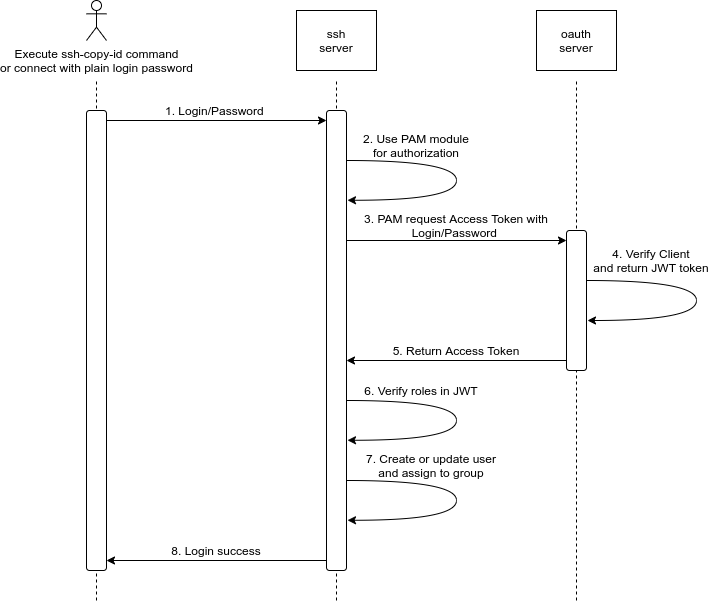

The diagram above was exported from draw.io. Its source (the exported page's mxGraphModel, read from the mxfile embedded in the PNG):
<mxGraphModel dx="1076" dy="805" grid="1" gridSize="10" guides="1" tooltips="1" connect="1" arrows="1" fold="1" page="0" pageScale="1" pageWidth="1169" pageHeight="827" math="0" shadow="0">
  <root>
    <mxCell id="0" />
    <mxCell id="1" parent="0" />
    <mxCell id="cQRuCP3y5_xg5BVORqZf-1" value="Execute ssh-copy-id command&lt;br&gt;or connect with plain login password" style="shape=umlActor;verticalLabelPosition=bottom;verticalAlign=top;html=1;outlineConnect=0;" parent="1" vertex="1">
      <mxGeometry x="150" y="80" width="20" height="40" as="geometry" />
    </mxCell>
    <mxCell id="cQRuCP3y5_xg5BVORqZf-2" value="" style="endArrow=none;html=1;dashed=1;" parent="1" edge="1">
      <mxGeometry width="50" height="50" relative="1" as="geometry">
        <mxPoint x="160" y="680" as="sourcePoint" />
        <mxPoint x="160" y="160" as="targetPoint" />
      </mxGeometry>
    </mxCell>
    <mxCell id="cQRuCP3y5_xg5BVORqZf-4" value="" style="endArrow=none;html=1;dashed=1;" parent="1" edge="1">
      <mxGeometry width="50" height="50" relative="1" as="geometry">
        <mxPoint x="400" y="680" as="sourcePoint" />
        <mxPoint x="400" y="160" as="targetPoint" />
      </mxGeometry>
    </mxCell>
    <mxCell id="cQRuCP3y5_xg5BVORqZf-5" value="ssh&lt;br&gt;server" style="rounded=0;whiteSpace=wrap;html=1;" parent="1" vertex="1">
      <mxGeometry x="360" y="90" width="80" height="60" as="geometry" />
    </mxCell>
    <mxCell id="cQRuCP3y5_xg5BVORqZf-6" value="" style="endArrow=none;html=1;dashed=1;" parent="1" edge="1">
      <mxGeometry width="50" height="50" relative="1" as="geometry">
        <mxPoint x="640" y="680" as="sourcePoint" />
        <mxPoint x="640" y="160" as="targetPoint" />
      </mxGeometry>
    </mxCell>
    <mxCell id="cQRuCP3y5_xg5BVORqZf-7" value="oauth&lt;br&gt;server" style="rounded=0;whiteSpace=wrap;html=1;" parent="1" vertex="1">
      <mxGeometry x="600" y="90" width="80" height="60" as="geometry" />
    </mxCell>
    <mxCell id="cQRuCP3y5_xg5BVORqZf-9" value="1. Login/Password&amp;nbsp;" style="text;html=1;strokeColor=none;fillColor=none;align=center;verticalAlign=middle;whiteSpace=wrap;rounded=0;" parent="1" vertex="1">
      <mxGeometry x="170" y="180" width="220" height="20" as="geometry" />
    </mxCell>
    <mxCell id="cQRuCP3y5_xg5BVORqZf-11" value="3. PAM request Access Token with Login/Password&amp;nbsp;" style="text;html=1;strokeColor=none;fillColor=none;align=center;verticalAlign=middle;whiteSpace=wrap;rounded=0;" parent="1" vertex="1">
      <mxGeometry x="410" y="290" width="220" height="30" as="geometry" />
    </mxCell>
    <mxCell id="cQRuCP3y5_xg5BVORqZf-12" value="" style="rounded=1;whiteSpace=wrap;html=1;" parent="1" vertex="1">
      <mxGeometry x="150" y="190" width="20" height="460" as="geometry" />
    </mxCell>
    <mxCell id="cQRuCP3y5_xg5BVORqZf-13" value="" style="rounded=1;whiteSpace=wrap;html=1;" parent="1" vertex="1">
      <mxGeometry x="390" y="190" width="20" height="460" as="geometry" />
    </mxCell>
    <mxCell id="cQRuCP3y5_xg5BVORqZf-14" value="" style="rounded=1;whiteSpace=wrap;html=1;" parent="1" vertex="1">
      <mxGeometry x="630" y="310" width="20" height="140" as="geometry" />
    </mxCell>
    <mxCell id="cQRuCP3y5_xg5BVORqZf-15" style="edgeStyle=orthogonalEdgeStyle;rounded=0;orthogonalLoop=1;jettySize=auto;html=1;curved=1;" parent="1" edge="1">
      <mxGeometry relative="1" as="geometry">
        <mxPoint x="650" y="360" as="sourcePoint" />
        <mxPoint x="651" y="400" as="targetPoint" />
        <Array as="points">
          <mxPoint x="760" y="360" />
          <mxPoint x="760" y="400" />
          <mxPoint x="651" y="400" />
        </Array>
      </mxGeometry>
    </mxCell>
    <mxCell id="cQRuCP3y5_xg5BVORqZf-16" value="4. Verify Client&lt;br&gt;and return JWT token" style="text;html=1;strokeColor=none;fillColor=none;align=center;verticalAlign=middle;whiteSpace=wrap;rounded=0;" parent="1" vertex="1">
      <mxGeometry x="650" y="320" width="130" height="40" as="geometry" />
    </mxCell>
    <mxCell id="cQRuCP3y5_xg5BVORqZf-18" value="5. Return Access Token" style="text;html=1;strokeColor=none;fillColor=none;align=center;verticalAlign=middle;whiteSpace=wrap;rounded=0;" parent="1" vertex="1">
      <mxGeometry x="410" y="420" width="220" height="20" as="geometry" />
    </mxCell>
    <mxCell id="cQRuCP3y5_xg5BVORqZf-19" value="" style="endArrow=classic;html=1;" parent="1" edge="1">
      <mxGeometry width="50" height="50" relative="1" as="geometry">
        <mxPoint x="630" y="440" as="sourcePoint" />
        <mxPoint x="410" y="440" as="targetPoint" />
      </mxGeometry>
    </mxCell>
    <mxCell id="cQRuCP3y5_xg5BVORqZf-20" value="" style="endArrow=classic;html=1;" parent="1" edge="1">
      <mxGeometry width="50" height="50" relative="1" as="geometry">
        <mxPoint x="410" y="320" as="sourcePoint" />
        <mxPoint x="630" y="320" as="targetPoint" />
      </mxGeometry>
    </mxCell>
    <mxCell id="cQRuCP3y5_xg5BVORqZf-21" style="edgeStyle=orthogonalEdgeStyle;rounded=0;orthogonalLoop=1;jettySize=auto;html=1;entryX=1.05;entryY=0.408;entryDx=0;entryDy=0;curved=1;entryPerimeter=0;" parent="1" edge="1">
      <mxGeometry relative="1" as="geometry">
        <mxPoint x="410" y="240" as="sourcePoint" />
        <mxPoint x="411" y="279.76" as="targetPoint" />
        <Array as="points">
          <mxPoint x="520" y="240" />
          <mxPoint x="520" y="280" />
          <mxPoint x="411" y="280" />
        </Array>
      </mxGeometry>
    </mxCell>
    <mxCell id="cQRuCP3y5_xg5BVORqZf-22" value="2. Use PAM module for&amp;nbsp;authorization" style="text;html=1;strokeColor=none;fillColor=none;align=center;verticalAlign=middle;whiteSpace=wrap;rounded=0;" parent="1" vertex="1">
      <mxGeometry x="410" y="210" width="140" height="30" as="geometry" />
    </mxCell>
    <mxCell id="cQRuCP3y5_xg5BVORqZf-23" value="" style="endArrow=classic;html=1;" parent="1" edge="1">
      <mxGeometry width="50" height="50" relative="1" as="geometry">
        <mxPoint x="170" y="200" as="sourcePoint" />
        <mxPoint x="390" y="200" as="targetPoint" />
      </mxGeometry>
    </mxCell>
    <mxCell id="cQRuCP3y5_xg5BVORqZf-25" style="edgeStyle=orthogonalEdgeStyle;rounded=0;orthogonalLoop=1;jettySize=auto;html=1;entryX=1.05;entryY=0.408;entryDx=0;entryDy=0;curved=1;entryPerimeter=0;" parent="1" edge="1">
      <mxGeometry relative="1" as="geometry">
        <mxPoint x="410" y="480" as="sourcePoint" />
        <mxPoint x="411" y="519.76" as="targetPoint" />
        <Array as="points">
          <mxPoint x="520" y="480" />
          <mxPoint x="520" y="520" />
          <mxPoint x="411" y="520" />
        </Array>
      </mxGeometry>
    </mxCell>
    <mxCell id="cQRuCP3y5_xg5BVORqZf-26" value="6. Verify roles in JWT" style="text;html=1;strokeColor=none;fillColor=none;align=center;verticalAlign=middle;whiteSpace=wrap;rounded=0;" parent="1" vertex="1">
      <mxGeometry x="410" y="460" width="150" height="20" as="geometry" />
    </mxCell>
    <mxCell id="cQRuCP3y5_xg5BVORqZf-27" style="edgeStyle=orthogonalEdgeStyle;rounded=0;orthogonalLoop=1;jettySize=auto;html=1;entryX=1.05;entryY=0.408;entryDx=0;entryDy=0;curved=1;entryPerimeter=0;" parent="1" edge="1">
      <mxGeometry relative="1" as="geometry">
        <mxPoint x="410" y="560" as="sourcePoint" />
        <mxPoint x="411" y="599.76" as="targetPoint" />
        <Array as="points">
          <mxPoint x="520" y="560" />
          <mxPoint x="520" y="600" />
          <mxPoint x="411" y="600" />
        </Array>
      </mxGeometry>
    </mxCell>
    <mxCell id="cQRuCP3y5_xg5BVORqZf-28" value="7. Create or update user&lt;br&gt;and assign to group" style="text;html=1;strokeColor=none;fillColor=none;align=center;verticalAlign=middle;whiteSpace=wrap;rounded=0;" parent="1" vertex="1">
      <mxGeometry x="410" y="530" width="170" height="30" as="geometry" />
    </mxCell>
    <mxCell id="cQRuCP3y5_xg5BVORqZf-29" value="" style="endArrow=classic;html=1;" parent="1" edge="1">
      <mxGeometry width="50" height="50" relative="1" as="geometry">
        <mxPoint x="390" y="640" as="sourcePoint" />
        <mxPoint x="170" y="640" as="targetPoint" />
      </mxGeometry>
    </mxCell>
    <mxCell id="cQRuCP3y5_xg5BVORqZf-30" value="8. Login success" style="text;html=1;strokeColor=none;fillColor=none;align=center;verticalAlign=middle;whiteSpace=wrap;rounded=0;" parent="1" vertex="1">
      <mxGeometry x="170" y="620" width="220" height="20" as="geometry" />
    </mxCell>
  </root>
</mxGraphModel>